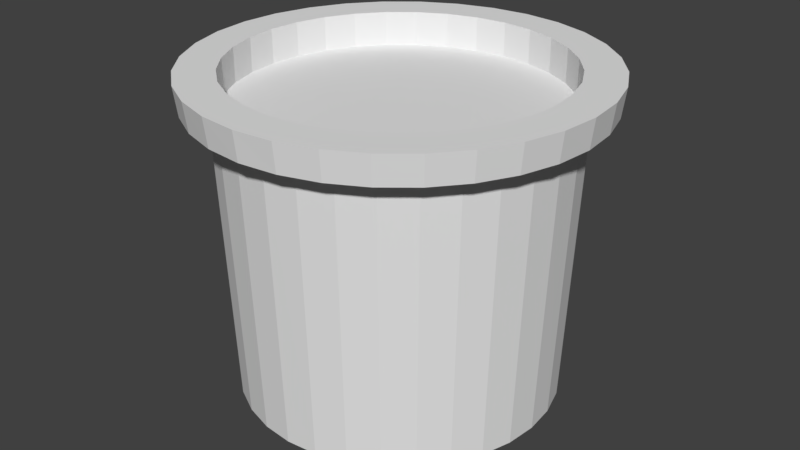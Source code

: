 # Source: plantPot.blend  (saved by Blender 2.77.0; exported with 4.5.12 LTS)
import bpy
from mathutils import Matrix  # noqa: F401  (used for matrix-valued properties, if any)

bpy.ops.wm.read_factory_settings(use_empty=True)
scene = bpy.context.scene
scene.name = 'Scene'

# ---- collections
col_collection_1 = bpy.data.collections.new('Collection 1'); scene.collection.children.link(col_collection_1)

# ---- world
world_world = bpy.data.worlds.new('World'); scene.world = world_world
world_world.color = (0.05088, 0.05088, 0.05088)
world_world.use_sun_shadow = False
world_world.sun_shadow_jitter_overblur = 0.0
world_world.cycles.sampling_method = 'MANUAL'

# ---- meshes
me_cylinder = bpy.data.meshes.new('Cylinder')
me_cylinder.from_pydata([(0.0, 1.0, -1.0), (-2.962e-08, 1.249, 1.0), (0.1951, 0.9808, -1.0), (0.2437, 1.225, 1.0), (0.3827, 0.9239, -1.0), (0.4781, 1.154, 1.0), (0.5556, 0.8315, -1.0), (0.6941, 1.039, 1.0), (0.7071, 0.7071, -1.0), (0.8835, 0.8835, 1.0), (0.8315, 0.5556, -1.0), (1.039, 0.6941, 1.0), (0.9239, 0.3827, -1.0), (1.154, 0.4781, 1.0), (0.9808, 0.1951, -1.0), (1.225, 0.2437, 1.0), (1.0, 7.55e-08, -1.0), (1.249, 2.325e-08, 1.0), (0.9808, -0.1951, -1.0), (1.225, -0.2437, 1.0), (0.9239, -0.3827, -1.0), (1.154, -0.4781, 1.0), (0.8315, -0.5556, -1.0), (1.039, -0.6941, 1.0), (0.7071, -0.7071, -1.0), (0.8835, -0.8835, 1.0), (0.5556, -0.8315, -1.0), (0.6941, -1.039, 1.0), (0.3827, -0.9239, -1.0), (0.4781, -1.154, 1.0), (0.1951, -0.9808, -1.0), (0.2437, -1.225, 1.0), (-3.258e-07, -1.0, -1.0), (-4.367e-07, -1.249, 1.0), (-0.1951, -0.9808, -1.0), (-0.2438, -1.225, 1.0), (-0.3827, -0.9239, -1.0), (-0.4781, -1.154, 1.0), (-0.5556, -0.8315, -1.0), (-0.6941, -1.039, 1.0), (-0.7071, -0.7071, -1.0), (-0.8835, -0.8835, 1.0), (-0.8315, -0.5556, -1.0), (-1.039, -0.6941, 1.0), (-0.9239, -0.3827, -1.0), (-1.154, -0.4781, 1.0), (-0.9808, -0.1951, -1.0), (-1.225, -0.2437, 1.0), (-1.0, 9.656e-07, -1.0), (-1.249, 1.135e-06, 1.0), (-0.9808, 0.1951, -1.0), (-1.225, 0.2438, 1.0), (-0.9239, 0.3827, -1.0), (-1.154, 0.4781, 1.0), (-0.8315, 0.5556, -1.0), (-1.039, 0.6941, 1.0), (-0.7071, 0.7071, -1.0), (-0.8835, 0.8835, 1.0), (-0.5556, 0.8315, -1.0), (-0.6941, 1.039, 1.0), (-0.3827, 0.9239, -1.0), (-0.4781, 1.154, 1.0), (-0.1951, 0.9808, -1.0), (-0.2437, 1.225, 1.0), (-2.694e-08, 1.227, 0.8193), (0.2394, 1.203, 0.8193), (0.4695, 1.133, 0.8193), (0.6816, 1.02, 0.8193), (0.8675, 0.8675, 0.8193), (1.02, 0.6816, 0.8193), (1.133, 0.4695, 0.8193), (1.203, 0.2394, 0.8193), (1.227, 2.797e-08, 0.8193), (1.203, -0.2394, 0.8193), (1.133, -0.4695, 0.8193), (1.02, -0.6816, 0.8193), (0.8675, -0.8675, 0.8193), (0.6816, -1.02, 0.8193), (0.4695, -1.133, 0.8193), (0.2394, -1.203, 0.8193), (-4.267e-07, -1.227, 0.8193), (-0.2394, -1.203, 0.8193), (-0.4695, -1.133, 0.8193), (-0.6816, -1.02, 0.8193), (-0.8675, -0.8675, 0.8193), (-1.02, -0.6816, 0.8193), (-1.133, -0.4695, 0.8193), (-1.203, -0.2394, 0.8193), (-1.227, 1.12e-06, 0.8193), (-1.203, 0.2394, 0.8193), (-1.133, 0.4695, 0.8193), (-1.02, 0.6816, 0.8193), (-0.8675, 0.8675, 0.8193), (-0.6816, 1.02, 0.8193), (-0.4695, 1.133, 0.8193), (-0.2394, 1.203, 0.8193), (0.2093, 1.052, 0.7974), (0.4105, 0.991, 0.7974), (0.5959, 0.8919, 0.7974), (0.7585, 0.7585, 0.7974), (0.8919, 0.5959, 0.7974), (0.991, 0.4105, 0.7974), (1.052, 0.2093, 0.7974), (1.073, 6.189e-08, 0.7974), (1.052, -0.2093, 0.7974), (0.991, -0.4105, 0.7974), (0.8919, -0.5959, 0.7974), (0.7585, -0.7585, 0.7974), (0.5959, -0.8919, 0.7974), (0.4105, -0.991, 0.7974), (0.2093, -1.052, 0.7974), (-3.679e-07, -1.073, 0.7974), (-0.2093, -1.052, 0.7974), (-0.4105, -0.991, 0.7974), (-0.5959, -0.8919, 0.7974), (-0.7585, -0.7585, 0.7974), (-0.8919, -0.5959, 0.7974), (-0.991, -0.4105, 0.7974), (-1.052, -0.2093, 0.7974), (-1.073, 1.017e-06, 0.7974), (-1.052, 0.2093, 0.7974), (-0.991, 0.4105, 0.7974), (-0.8919, 0.5959, 0.7974), (-0.7585, 0.7585, 0.7974), (-0.5959, 0.8919, 0.7974), (-0.4105, 0.991, 0.7974), (-0.2093, 1.052, 0.7974), (-1.835e-08, 1.073, 0.7974), (-1.4e-07, 1.172, 0.8883), (-0.2286, 1.149, 0.8883), (-0.4485, 1.083, 0.8883), (-0.6511, 0.9744, 0.8883), (-0.8287, 0.8287, 0.8883), (-0.9744, 0.6511, 0.8883), (-1.083, 0.4485, 0.8883), (-1.149, 0.2286, 0.8883), (-1.172, 5.096e-07, 0.8883), (-1.149, -0.2286, 0.8883), (-1.083, -0.4485, 0.8883), (-0.9744, -0.6511, 0.8883), (-0.8287, -0.8287, 0.8883), (-0.6511, -0.9744, 0.8883), (-0.4485, -1.083, 0.8883), (-0.2286, -1.149, 0.8883), (2.418e-07, -1.172, 0.8883), (0.2286, -1.149, 0.8883), (0.4485, -1.083, 0.8883), (0.6511, -0.9744, 0.8883), (0.8287, -0.8287, 0.8883), (0.9744, -0.6511, 0.8883), (1.083, -0.4485, 0.8883), (1.149, -0.2286, 0.8883), (1.172, 1.553e-06, 0.8883), (1.149, 0.2286, 0.8883), (1.083, 0.4485, 0.8883), (0.9744, 0.6511, 0.8883), (0.8287, 0.8287, 0.8883), (0.6511, 0.9744, 0.8883), (0.4485, 1.083, 0.8883), (0.2286, 1.149, 0.8883), (-1.099e-08, 1.009, 1.0), (0.1968, 0.9893, 1.0), (0.386, 0.9319, 1.0), (0.5604, 0.8387, 1.0), (0.7133, 0.7133, 1.0), (0.8387, 0.5604, 1.0), (0.9319, 0.386, 1.0), (0.9893, 0.1968, 1.0), (1.009, 7.475e-08, 1.0), (0.9893, -0.1968, 1.0), (0.9319, -0.386, 1.0), (0.8387, -0.5604, 1.0), (0.7133, -0.7133, 1.0), (0.5604, -0.8387, 1.0), (0.386, -0.9319, 1.0), (0.1968, -0.9893, 1.0), (-3.397e-07, -1.009, 1.0), (-0.1968, -0.9893, 1.0), (-0.386, -0.9319, 1.0), (-0.5604, -0.8387, 1.0), (-0.7133, -0.7132, 1.0), (-0.8387, -0.5604, 1.0), (-0.9319, -0.386, 1.0), (-0.9893, -0.1968, 1.0), (-1.009, 9.726e-07, 1.0), (-0.9893, 0.1968, 1.0), (-0.9319, 0.386, 1.0), (-0.8387, 0.5604, 1.0), (-0.7132, 0.7133, 1.0), (-0.5604, 0.8387, 1.0), (-0.386, 0.9319, 1.0), (-0.1968, 0.9893, 1.0), (-1.099e-08, 1.009, 0.7837), (0.1968, 0.9893, 0.7837), (0.386, 0.9319, 0.7837), (0.5604, 0.8387, 0.7837), (0.7133, 0.7133, 0.7837), (0.8387, 0.5604, 0.7837), (0.9319, 0.386, 0.7837), (0.9893, 0.1968, 0.7837), (1.009, 7.475e-08, 0.7837), (0.9893, -0.1968, 0.7837), (0.9319, -0.386, 0.7837), (0.8387, -0.5604, 0.7837), (0.7133, -0.7133, 0.7837), (0.5604, -0.8387, 0.7837), (0.386, -0.9319, 0.7837), (0.1968, -0.9893, 0.7837), (-3.397e-07, -1.009, 0.7837), (-0.1968, -0.9893, 0.7837), (-0.386, -0.9319, 0.7837), (-0.5604, -0.8387, 0.7837), (-0.7133, -0.7132, 0.7837), (-0.8387, -0.5604, 0.7837), (-0.9319, -0.386, 0.7837), (-0.9893, -0.1968, 0.7837), (-1.009, 9.726e-07, 0.7837), (-0.9893, 0.1968, 0.7837), (-0.9319, 0.386, 0.7837), (-0.8387, 0.5604, 0.7837), (-0.7132, 0.7133, 0.7837), (-0.5604, 0.8387, 0.7837), (-0.386, 0.9319, 0.7837), (-0.1968, 0.9893, 0.7837)], [(129, 128), (130, 129), (131, 130), (132, 131), (133, 132), (134, 133), (135, 134), (136, 135), (137, 136), (138, 137), (139, 138), (140, 139), (141, 140), (142, 141), (143, 142), (144, 143), (145, 144), (146, 145), (147, 146), (148, 147), (149, 148), (150, 149), (151, 150), (152, 151), (153, 152), (154, 153), (155, 154), (156, 155), (157, 156), (158, 157), (159, 158), (128, 159)], [(64, 1, 3, 65), (65, 3, 5, 66), (66, 5, 7, 67), (67, 7, 9, 68), (68, 9, 11, 69), (69, 11, 13, 70), (70, 13, 15, 71), (71, 15, 17, 72), (72, 17, 19, 73), (73, 19, 21, 74), (74, 21, 23, 75), (75, 23, 25, 76), (76, 25, 27, 77), (77, 27, 29, 78), (78, 29, 31, 79), (79, 31, 33, 80), (80, 33, 35, 81), (81, 35, 37, 82), (82, 37, 39, 83), (83, 39, 41, 84), (84, 41, 43, 85), (85, 43, 45, 86), (86, 45, 47, 87), (87, 47, 49, 88), (88, 49, 51, 89), (89, 51, 53, 90), (90, 53, 55, 91), (91, 55, 57, 92), (92, 57, 59, 93), (93, 59, 61, 94), (59, 57, 188, 189), (94, 61, 63, 95), (95, 63, 1, 64), (0, 2, 4, 6, 8, 10, 12, 14, 16, 18, 20, 22, 24, 26, 28, 30, 32, 34, 36, 38, 40, 42, 44, 46, 48, 50, 52, 54, 56, 58, 60, 62), (126, 95, 64, 127), (125, 94, 95, 126), (124, 93, 94, 125), (123, 92, 93, 124), (122, 91, 92, 123), (121, 90, 91, 122), (120, 89, 90, 121), (119, 88, 89, 120), (118, 87, 88, 119), (117, 86, 87, 118), (116, 85, 86, 117), (115, 84, 85, 116), (114, 83, 84, 115), (113, 82, 83, 114), (112, 81, 82, 113), (111, 80, 81, 112), (110, 79, 80, 111), (109, 78, 79, 110), (108, 77, 78, 109), (107, 76, 77, 108), (106, 75, 76, 107), (105, 74, 75, 106), (104, 73, 74, 105), (103, 72, 73, 104), (102, 71, 72, 103), (101, 70, 71, 102), (100, 69, 70, 101), (99, 68, 69, 100), (98, 67, 68, 99), (97, 66, 67, 98), (96, 65, 66, 97), (127, 64, 65, 96), (0, 127, 96, 2), (2, 96, 97, 4), (4, 97, 98, 6), (6, 98, 99, 8), (8, 99, 100, 10), (10, 100, 101, 12), (12, 101, 102, 14), (14, 102, 103, 16), (16, 103, 104, 18), (18, 104, 105, 20), (20, 105, 106, 22), (22, 106, 107, 24), (24, 107, 108, 26), (26, 108, 109, 28), (28, 109, 110, 30), (30, 110, 111, 32), (32, 111, 112, 34), (34, 112, 113, 36), (36, 113, 114, 38), (38, 114, 115, 40), (40, 115, 116, 42), (42, 116, 117, 44), (44, 117, 118, 46), (46, 118, 119, 48), (48, 119, 120, 50), (50, 120, 121, 52), (52, 121, 122, 54), (54, 122, 123, 56), (56, 123, 124, 58), (58, 124, 125, 60), (60, 125, 126, 62), (62, 126, 127, 0), (15, 13, 166, 167), (33, 31, 175, 176), (51, 49, 184, 185), (7, 5, 162, 163), (25, 23, 171, 172), (43, 41, 180, 181), (61, 59, 189, 190), (17, 15, 167, 168), (35, 33, 176, 177), (53, 51, 185, 186), (9, 7, 163, 164), (27, 25, 172, 173), (45, 43, 181, 182), (63, 61, 190, 191), (19, 17, 168, 169), (37, 35, 177, 178), (55, 53, 186, 187), (11, 9, 164, 165), (29, 27, 173, 174), (47, 45, 182, 183), (3, 1, 160, 161), (1, 63, 191, 160), (21, 19, 169, 170), (39, 37, 178, 179), (57, 55, 187, 188), (13, 11, 165, 166), (31, 29, 174, 175), (49, 47, 183, 184), (5, 3, 161, 162), (23, 21, 170, 171), (41, 39, 179, 180), (160, 191, 223, 192), (179, 178, 210, 211), (166, 165, 197, 198), (180, 179, 211, 212), (167, 166, 198, 199), (181, 180, 212, 213), (168, 167, 199, 200), (182, 181, 213, 214), (169, 168, 200, 201), (183, 182, 214, 215), (170, 169, 201, 202), (184, 183, 215, 216), (171, 170, 202, 203), (185, 184, 216, 217), (172, 171, 203, 204), (186, 185, 217, 218), (173, 172, 204, 205), (187, 186, 218, 219), (174, 173, 205, 206), (161, 160, 192, 193), (188, 187, 219, 220), (175, 174, 206, 207), (162, 161, 193, 194), (189, 188, 220, 221), (176, 175, 207, 208), (163, 162, 194, 195), (190, 189, 221, 222), (177, 176, 208, 209), (164, 163, 195, 196), (191, 190, 222, 223), (178, 177, 209, 210), (165, 164, 196, 197), (193, 192, 223, 222, 221, 220, 219, 218, 217, 216, 215, 214, 213, 212, 211, 210, 209, 208, 207, 206, 205, 204, 203, 202, 201, 200, 199, 198, 197, 196, 195, 194)])
_uv = me_cylinder.uv_layers.new(name='UVMap')
_uv.uv.foreach_set('vector', [0.9969, 0.09588, 0.9676, 0.09501, 0.9683, 0.05936, 0.9976, 0.06088, 0.9976, 0.06088, 0.9683, 0.05936, 0.9694, 0.02728, 0.9986, 0.02938, 0.9986, 0.02938, 0.9694, 0.02728, 0.9708, 0.0, 1.0, 0.002584, 0.9972, 0.5907, 0.968, 0.5931, 0.9666, 0.5611, 0.9958, 0.5592, 0.9958, 0.5592, 0.9666, 0.5611, 0.9655, 0.5254, 0.9948, 0.5242, 0.9948, 0.5242, 0.9655, 0.5254, 0.9649, 0.4876, 0.9941, 0.4871, 0.9941, 0.4871, 0.9649, 0.4876, 0.9646, 0.449, 0.9939, 0.4492, 0.9939, 0.4492, 0.9646, 0.449, 0.9649, 0.4112, 0.9941, 0.4121, 0.9941, 0.4121, 0.9649, 0.4112, 0.9655, 0.3755, 0.9948, 0.3771, 0.9948, 0.3771, 0.9655, 0.3755, 0.9666, 0.3435, 0.9958, 0.3456, 0.9958, 0.3456, 0.9666, 0.3435, 0.968, 0.3162, 0.9972, 0.3188, 0.9579, 0.904, 0.9287, 0.9066, 0.9272, 0.8793, 0.9565, 0.8772, 0.9565, 0.8772, 0.9272, 0.8793, 0.9262, 0.8472, 0.9554, 0.8457, 0.9554, 0.8457, 0.9262, 0.8472, 0.9255, 0.8116, 0.9548, 0.8107, 0.9548, 0.8107, 0.9255, 0.8116, 0.9253, 0.7738, 0.9546, 0.7736, 0.9546, 0.7736, 0.9253, 0.7738, 0.9255, 0.7352, 0.9548, 0.7357, 0.9548, 0.7357, 0.9255, 0.7352, 0.9262, 0.6973, 0.9554, 0.6985, 0.9554, 0.6985, 0.9262, 0.6973, 0.9272, 0.6617, 0.9565, 0.6635, 0.9565, 0.6635, 0.9272, 0.6617, 0.9287, 0.6296, 0.9579, 0.6321, 0.9905, 0.904, 0.9612, 0.9066, 0.9598, 0.8793, 0.9891, 0.8772, 0.9891, 0.8772, 0.9598, 0.8793, 0.9587, 0.8472, 0.988, 0.8457, 0.988, 0.8457, 0.9587, 0.8472, 0.9581, 0.8116, 0.9874, 0.8107, 0.9874, 0.8107, 0.9581, 0.8116, 0.9579, 0.7738, 0.9872, 0.7736, 0.9872, 0.7736, 0.9579, 0.7738, 0.9581, 0.7352, 0.9874, 0.7357, 0.9874, 0.7357, 0.9581, 0.7352, 0.9587, 0.6973, 0.988, 0.6985, 0.988, 0.6985, 0.9587, 0.6973, 0.9598, 0.6617, 0.9891, 0.6635, 0.9891, 0.6635, 0.9598, 0.6617, 0.9612, 0.6296, 0.9905, 0.6321, 1.0, 0.2745, 0.9708, 0.2769, 0.9694, 0.2449, 0.9986, 0.243, 0.9986, 0.243, 0.9694, 0.2449, 0.9683, 0.2092, 0.9976, 0.2081, 0.9976, 0.2081, 0.9683, 0.2092, 0.9676, 0.1714, 0.9969, 0.1709, 0.1806, 0.3916, 0.1419, 0.3841, 0.1532, 0.3478, 0.1844, 0.3539, 0.9969, 0.1709, 0.9676, 0.1714, 0.9674, 0.1328, 0.9967, 0.133, 0.9967, 0.133, 0.9674, 0.1328, 0.9676, 0.09501, 0.9969, 0.09588, 0.5452, 0.3162, 0.5768, 0.3162, 0.6078, 0.3222, 0.637, 0.334, 0.6633, 0.3512, 0.6856, 0.373, 0.7031, 0.3987, 0.7152, 0.4272, 0.7214, 0.4575, 0.7214, 0.4884, 0.7152, 0.5186, 0.7031, 0.5472, 0.6856, 0.5728, 0.6633, 0.5947, 0.637, 0.6118, 0.6078, 0.6236, 0.5768, 0.6296, 0.5452, 0.6296, 0.5143, 0.6236, 0.4851, 0.6118, 0.4588, 0.5947, 0.4365, 0.5728, 0.4189, 0.5472, 0.4069, 0.5186, 0.4007, 0.4884, 0.4007, 0.4575, 0.4069, 0.4272, 0.4189, 0.3987, 0.4365, 0.373, 0.4588, 0.3512, 0.4851, 0.334, 0.5143, 0.3222, 0.1153, 0.7329, 0.1035, 0.7543, 0.07132, 0.7333, 0.08709, 0.7145, 0.1466, 0.7456, 0.1393, 0.7688, 0.1035, 0.7543, 0.1153, 0.7329, 0.1798, 0.7521, 0.1774, 0.7762, 0.1393, 0.7688, 0.1466, 0.7456, 0.2137, 0.7521, 0.2161, 0.7762, 0.1774, 0.7762, 0.1798, 0.7521, 0.2469, 0.7456, 0.2541, 0.7688, 0.2161, 0.7762, 0.2137, 0.7521, 0.2782, 0.7329, 0.2899, 0.7543, 0.2541, 0.7688, 0.2469, 0.7456, 0.3064, 0.7145, 0.3221, 0.7333, 0.2899, 0.7543, 0.2782, 0.7329, 0.3303, 0.6911, 0.3495, 0.7065, 0.3221, 0.7333, 0.3064, 0.7145, 0.3492, 0.6636, 0.3711, 0.675, 0.3495, 0.7065, 0.3303, 0.6911, 0.3621, 0.633, 0.3859, 0.64, 0.3711, 0.675, 0.3492, 0.6636, 0.3687, 0.6005, 0.3935, 0.6029, 0.3859, 0.64, 0.3621, 0.633, 0.3687, 0.5674, 0.3935, 0.565, 0.3935, 0.6029, 0.3687, 0.6005, 0.3621, 0.5349, 0.3859, 0.5278, 0.3935, 0.565, 0.3687, 0.5674, 0.3492, 0.5043, 0.3711, 0.4929, 0.3859, 0.5278, 0.3621, 0.5349, 0.3303, 0.4768, 0.3495, 0.4614, 0.3711, 0.4929, 0.3492, 0.5043, 0.3064, 0.4534, 0.3221, 0.4346, 0.3495, 0.4614, 0.3303, 0.4768, 0.2782, 0.435, 0.2899, 0.4135, 0.3221, 0.4346, 0.3064, 0.4534, 0.2469, 0.4223, 0.2541, 0.399, 0.2899, 0.4135, 0.2782, 0.435, 0.2137, 0.4158, 0.2161, 0.3916, 0.2541, 0.399, 0.2469, 0.4223, 0.1798, 0.4158, 0.1774, 0.3916, 0.2161, 0.3916, 0.2137, 0.4158, 0.1466, 0.4223, 0.1393, 0.399, 0.1774, 0.3916, 0.1798, 0.4158, 0.1153, 0.435, 0.1035, 0.4135, 0.1393, 0.399, 0.1466, 0.4223, 0.08709, 0.4534, 0.07132, 0.4346, 0.1035, 0.4135, 0.1153, 0.435, 0.06313, 0.4768, 0.04392, 0.4614, 0.07132, 0.4346, 0.08709, 0.4534, 0.04431, 0.5043, 0.02239, 0.4929, 0.04392, 0.4614, 0.06313, 0.4768, 0.03134, 0.5349, 0.00756, 0.5278, 0.02239, 0.4929, 0.04431, 0.5043, 0.02473, 0.5674, 0.0, 0.565, 0.00756, 0.5278, 0.03134, 0.5349, 0.02473, 0.6005, 3.842e-08, 0.6029, 0.0, 0.565, 0.02473, 0.5674, 0.03134, 0.633, 0.00756, 0.64, 3.842e-08, 0.6029, 0.02473, 0.6005, 0.04431, 0.6636, 0.02239, 0.675, 0.00756, 0.64, 0.03134, 0.633, 0.06313, 0.6911, 0.04392, 0.7065, 0.02239, 0.675, 0.04431, 0.6636, 0.08709, 0.7145, 0.07132, 0.7333, 0.04392, 0.7065, 0.06313, 0.6911, 0.8822, 0.2834, 0.884, 0.0001849, 0.9153, 0.0007323, 0.9114, 0.2839, 0.9114, 0.2839, 0.9153, 0.0007323, 0.9435, 0.001621, 0.9377, 0.2848, 0.9377, 0.2848, 0.9435, 0.001621, 0.9674, 0.002818, 0.96, 0.2859, 0.7304, 0.6021, 0.7214, 0.319, 0.7496, 0.3178, 0.7567, 0.601, 0.7567, 0.601, 0.7496, 0.3178, 0.7809, 0.3169, 0.7859, 0.6001, 0.7859, 0.6001, 0.7809, 0.3169, 0.8141, 0.3164, 0.8168, 0.5996, 0.8168, 0.5996, 0.8141, 0.3164, 0.848, 0.3162, 0.8484, 0.5994, 0.8484, 0.5994, 0.848, 0.3162, 0.8812, 0.3164, 0.8794, 0.5996, 0.8794, 0.5996, 0.8812, 0.3164, 0.9125, 0.3169, 0.9086, 0.6001, 0.9086, 0.6001, 0.9125, 0.3169, 0.9407, 0.3178, 0.9349, 0.601, 0.9349, 0.601, 0.9407, 0.3178, 0.9646, 0.319, 0.9572, 0.6021, 0.4081, 0.9155, 0.4007, 0.6325, 0.4247, 0.6313, 0.4305, 0.9144, 0.4305, 0.9144, 0.4247, 0.6313, 0.4528, 0.6304, 0.4567, 0.9136, 0.4567, 0.9136, 0.4528, 0.6304, 0.4841, 0.6298, 0.4859, 0.9131, 0.4859, 0.9131, 0.4841, 0.6298, 0.5174, 0.6296, 0.5169, 0.9129, 0.5169, 0.9129, 0.5174, 0.6296, 0.5512, 0.6298, 0.5485, 0.9131, 0.5485, 0.9131, 0.5512, 0.6298, 0.5845, 0.6304, 0.5795, 0.9136, 0.5795, 0.9136, 0.5845, 0.6304, 0.6158, 0.6313, 0.6086, 0.9144, 0.6086, 0.9144, 0.6158, 0.6313, 0.6439, 0.6325, 0.6349, 0.9155, 0.6514, 0.9155, 0.6439, 0.6325, 0.6679, 0.6313, 0.6737, 0.9144, 0.6737, 0.9144, 0.6679, 0.6313, 0.6961, 0.6304, 0.7, 0.9136, 0.7, 0.9136, 0.6961, 0.6304, 0.7274, 0.6298, 0.7292, 0.9131, 0.7292, 0.9131, 0.7274, 0.6298, 0.7606, 0.6296, 0.7601, 0.9129, 0.7601, 0.9129, 0.7606, 0.6296, 0.7945, 0.6298, 0.7917, 0.9131, 0.7917, 0.9131, 0.7945, 0.6298, 0.8277, 0.6304, 0.8227, 0.9136, 0.8227, 0.9136, 0.8277, 0.6304, 0.859, 0.6313, 0.8519, 0.9144, 0.8519, 0.9144, 0.859, 0.6313, 0.8872, 0.6325, 0.8781, 0.9155, 0.7332, 0.2859, 0.7242, 0.002818, 0.7523, 0.001621, 0.7595, 0.2848, 0.7595, 0.2848, 0.7523, 0.001621, 0.7836, 0.0007323, 0.7887, 0.2839, 0.7887, 0.2839, 0.7836, 0.0007323, 0.8169, 0.0001849, 0.8196, 0.2834, 0.8196, 0.2834, 0.8169, 0.0001849, 0.8507, 0.0, 0.8512, 0.2833, 0.8512, 0.2833, 0.8507, 0.0, 0.884, 0.0001849, 0.8822, 0.2834, 0.393, 0.1387, 0.4007, 0.1765, 0.3621, 0.1803, 0.3559, 0.1497, 0.1054, 0.02229, 0.1419, 0.007525, 0.1532, 0.04381, 0.1237, 0.05572, 0.04473, 0.3207, 0.0228, 0.2886, 0.05701, 0.2707, 0.07471, 0.2966, 0.3779, 0.2886, 0.356, 0.3207, 0.326, 0.2966, 0.3437, 0.2707, 0.2588, 0.007525, 0.2952, 0.02229, 0.277, 0.05572, 0.2475, 0.04381, 0.0, 0.1765, 0.007699, 0.1387, 0.04482, 0.1497, 0.0386, 0.1803, 0.2201, 0.3916, 0.1806, 0.3916, 0.1844, 0.3539, 0.2163, 0.3539, 0.3779, 0.1031, 0.393, 0.1387, 0.3559, 0.1497, 0.3437, 0.1209, 0.07263, 0.04372, 0.1054, 0.02229, 0.1237, 0.05572, 0.09724, 0.07302, 0.07263, 0.3479, 0.04473, 0.3207, 0.07471, 0.2966, 0.09724, 0.3186, 0.393, 0.2529, 0.3779, 0.2886, 0.3437, 0.2707, 0.3559, 0.2419, 0.2201, 0.0, 0.2588, 0.007525, 0.2475, 0.04381, 0.2163, 0.03773, 1.921e-08, 0.2151, 0.0, 0.1765, 0.0386, 0.1803, 0.0386, 0.2114, 0.2588, 0.3841, 0.2201, 0.3916, 0.2163, 0.3539, 0.2475, 0.3478, 0.356, 0.07099, 0.3779, 0.1031, 0.3437, 0.1209, 0.326, 0.09504, 0.04473, 0.07099, 0.07263, 0.04372, 0.09724, 0.07302, 0.07471, 0.09504, 0.1054, 0.3694, 0.07263, 0.3479, 0.09724, 0.3186, 0.1237, 0.3359, 0.4007, 0.2151, 0.393, 0.2529, 0.3559, 0.2419, 0.3621, 0.2114, 0.1806, 0.0, 0.2201, 0.0, 0.2163, 0.03773, 0.1844, 0.03773, 0.007699, 0.2529, 1.921e-08, 0.2151, 0.0386, 0.2114, 0.04482, 0.2419, 0.3281, 0.3479, 0.2952, 0.3694, 0.277, 0.3359, 0.3035, 0.3186, 0.2952, 0.3694, 0.2588, 0.3841, 0.2475, 0.3478, 0.277, 0.3359, 0.3281, 0.04372, 0.356, 0.07099, 0.326, 0.09504, 0.3035, 0.07302, 0.0228, 0.1031, 0.04473, 0.07099, 0.07471, 0.09504, 0.05701, 0.1209, 0.1419, 0.3841, 0.1054, 0.3694, 0.1237, 0.3359, 0.1532, 0.3478, 0.4007, 0.1765, 0.4007, 0.2151, 0.3621, 0.2114, 0.3621, 0.1803, 0.1419, 0.007525, 0.1806, 0.0, 0.1844, 0.03773, 0.1532, 0.04381, 0.0228, 0.2886, 0.007699, 0.2529, 0.04482, 0.2419, 0.05701, 0.2707, 0.356, 0.3207, 0.3281, 0.3479, 0.3035, 0.3186, 0.326, 0.2966, 0.2952, 0.02229, 0.3281, 0.04372, 0.3035, 0.07302, 0.277, 0.05572, 0.007699, 0.1387, 0.0228, 0.1031, 0.05701, 0.1209, 0.04482, 0.1497, 0.922, 0.7369, 0.922, 0.768, 0.8872, 0.768, 0.8872, 0.7369, 0.07501, 0.7762, 0.07386, 0.7983, 0.03906, 0.7984, 0.04021, 0.7764, 0.1102, 0.9231, 0.1108, 0.9519, 0.07605, 0.9519, 0.07536, 0.9231, 0.03635, 0.9739, 0.0375, 0.9998, 0.002711, 1.0, 0.00156, 0.9741, 0.1098, 0.8926, 0.1102, 0.9231, 0.07536, 0.9231, 0.07501, 0.8926, 0.0355, 0.9452, 0.03635, 0.9739, 0.00156, 0.9741, 0.0007046, 0.9453, 0.1098, 0.8614, 0.1098, 0.8926, 0.07501, 0.8926, 0.07501, 0.8614, 0.03497, 0.9146, 0.0355, 0.9452, 0.0007046, 0.9453, 0.0001778, 0.9148, 0.1102, 0.8309, 0.1098, 0.8614, 0.07501, 0.8614, 0.07536, 0.8309, 0.03479, 0.8835, 0.03497, 0.9146, 0.0001778, 0.9148, 0.0, 0.8837, 0.1108, 0.8021, 0.1102, 0.8309, 0.07536, 0.8309, 0.07605, 0.8021, 0.03497, 0.8529, 0.03479, 0.8835, 0.0, 0.8837, 0.0001779, 0.8531, 0.1118, 0.7762, 0.1108, 0.8021, 0.07605, 0.8021, 0.07705, 0.7762, 0.0355, 0.8242, 0.03497, 0.8529, 0.0001779, 0.8531, 0.0007046, 0.8243, 0.07386, 0.9739, 0.07501, 0.9998, 0.04021, 1.0, 0.03906, 0.9741, 0.03635, 0.7983, 0.0355, 0.8242, 0.0007046, 0.8243, 0.00156, 0.7984, 0.073, 0.9452, 0.07386, 0.9739, 0.03906, 0.9741, 0.03821, 0.9453, 0.0375, 0.7762, 0.03635, 0.7983, 0.00156, 0.7984, 0.002711, 0.7764, 0.07247, 0.9146, 0.073, 0.9452, 0.03821, 0.9453, 0.03768, 0.9148, 0.9223, 0.7063, 0.922, 0.7369, 0.8872, 0.7369, 0.8875, 0.7063, 0.924, 0.8532, 0.9253, 0.8752, 0.8905, 0.8752, 0.8892, 0.8532, 0.0723, 0.8835, 0.07247, 0.9146, 0.03768, 0.9148, 0.0375, 0.8837, 0.923, 0.6776, 0.9223, 0.7063, 0.8875, 0.7063, 0.8882, 0.6776, 0.923, 0.8273, 0.924, 0.8532, 0.8892, 0.8532, 0.8882, 0.8273, 0.07247, 0.8529, 0.0723, 0.8835, 0.0375, 0.8837, 0.03768, 0.8531, 0.924, 0.6517, 0.923, 0.6776, 0.8882, 0.6776, 0.8892, 0.6517, 0.9223, 0.7986, 0.923, 0.8273, 0.8882, 0.8273, 0.8875, 0.7986, 0.073, 0.8242, 0.07247, 0.8529, 0.03768, 0.8531, 0.03821, 0.8243, 0.9253, 0.6296, 0.924, 0.6517, 0.8892, 0.6517, 0.8905, 0.6296, 0.922, 0.768, 0.9223, 0.7986, 0.8875, 0.7986, 0.8872, 0.768, 0.07386, 0.7983, 0.073, 0.8242, 0.03821, 0.8243, 0.03906, 0.7984, 0.1108, 0.9519, 0.1118, 0.9778, 0.07705, 0.9778, 0.07605, 0.9519, 0.5465, 0.3162, 0.5153, 0.3101, 0.4858, 0.2982, 0.4593, 0.2809, 0.4368, 0.2589, 0.4191, 0.233, 0.4069, 0.2042, 0.4007, 0.1737, 0.4007, 0.1425, 0.4069, 0.112, 0.4191, 0.08321, 0.4368, 0.05731, 0.4593, 0.03529, 0.4858, 0.01799, 0.5153, 0.006075, 0.5465, 1.877e-08, 0.5784, 0.0, 0.6096, 0.006075, 0.639, 0.01799, 0.6655, 0.03529, 0.6881, 0.05731, 0.7058, 0.08321, 0.718, 0.112, 0.7242, 0.1425, 0.7242, 0.1737, 0.718, 0.2042, 0.7058, 0.233, 0.6881, 0.2589, 0.6655, 0.2809, 0.639, 0.2982, 0.6096, 0.3101, 0.5784, 0.3162])
me_cylinder.use_remesh_preserve_volume = False
me_cylinder.use_remesh_preserve_attributes = False
me_cylinder.use_mirror_vertex_groups = False
me_cylinder.update()

# ---- objects
ob_cylinder = bpy.data.objects.new('Cylinder', me_cylinder)

# ---- transforms, parenting, visibility, modifiers, constraints
ob_cylinder.location = (0.0, 0.0, 0.335)
ob_cylinder.scale = (0.385, 0.385, 0.385)
ob_cylinder.lineart.crease_threshold = 0.0

# ---- collection membership
col_collection_1.objects.link(ob_cylinder)

# ---- scene / render settings (as saved in the file)
scene.frame_start = 1; scene.frame_end = 250; scene.frame_set(1)
scene.render.engine = 'BLENDER_EEVEE_NEXT'
scene.render.resolution_percentage = 50
scene.render.dither_intensity = 0.0
scene.cycles.use_denoising = False
scene.cycles.samples = 128
scene.cycles.sampling_pattern = 'TABULATED_SOBOL'
scene.cycles.light_sampling_threshold = 0.0
scene.cycles.use_adaptive_sampling = False
scene.cycles.use_light_tree = False
scene.cycles.blur_glossy = 0.0
scene.cycles.sample_clamp_indirect = 0.0
scene.view_settings.view_transform = 'Standard'
bpy.context.view_layer.update()

# ---- added for rendering (the .blend has no active camera and no usable light): camera, sun
cam_auto = bpy.data.cameras.new('AutoCamera')
cam_auto.lens = 50.0
cam_auto.sensor_width = 36.0
cam_auto.clip_end = 1000.0
ob_auto_camera = bpy.data.objects.new('AutoCamera', cam_auto)
scene.collection.objects.link(ob_auto_camera)
ob_auto_camera.location = (1.44643, -1.73571, 1.49214)
ob_auto_camera.rotation_euler = (1.09748, -7.21219e-08, 0.694738)
scene.camera = ob_auto_camera
light_auto_sun = bpy.data.lights.new('AutoSun', 'SUN')
light_auto_sun.energy = 3.0
light_auto_sun.angle = 0.0523599
ob_auto_sun = bpy.data.objects.new('AutoSun', light_auto_sun)
scene.collection.objects.link(ob_auto_sun)
ob_auto_sun.rotation_euler = (0.872665, 0.174533, 0.523599)
bpy.context.view_layer.update()

